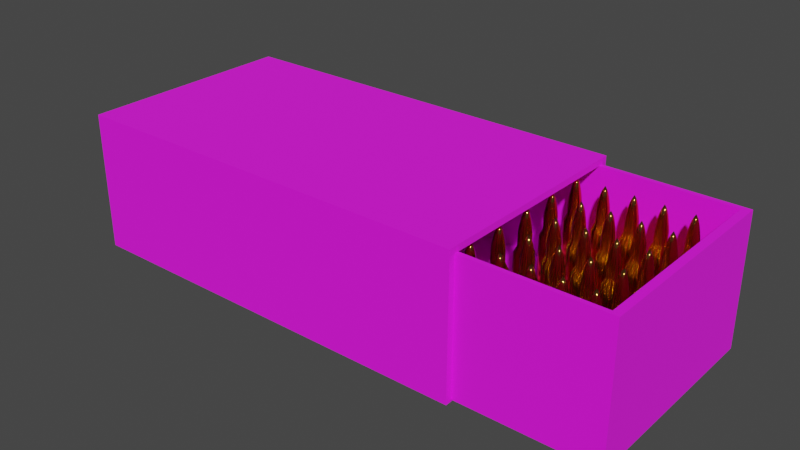 # Source: ammobox.blend  (saved by Blender 2.93.21; exported with 4.5.12 LTS)
import bpy
from mathutils import Matrix  # noqa: F401  (used for matrix-valued properties, if any)

bpy.ops.wm.read_factory_settings(use_empty=True)
scene = bpy.context.scene
scene.name = 'Scene'

# ---- collections
col_collection = bpy.data.collections.new('Collection'); scene.collection.children.link(col_collection)

# ---- images (referenced by path relative to the original .blend; pixels are not part of the script)
import os
ASSET_DIR = os.environ.get("B2B_ASSET_DIR", "")  # directory of the original .blend (textures are referenced by path, not embedded)
HERE = os.path.dirname(os.path.abspath(__file__))  # packed textures are extracted next to this script under _unpacked/

def load_image(name, relpath, width, height, colorspace="sRGB"):
    """Load a texture the original file referenced (path relative to the .blend, or extracted next to this script)."""
    p = next((c for c in (os.path.join(HERE, relpath), os.path.join(ASSET_DIR, relpath)) if relpath and os.path.exists(c)), "")
    if p:
        img = bpy.data.images.load(p, check_existing=True)
        img.name = name
    else:  # same state as the original file: an image datablock whose file is absent (Cycles renders it pink)
        img = bpy.data.images.new(name, width, height)
        img.source = "FILE"
        img.filepath = "//" + (relpath or name)
    img.colorspace_settings.name = colorspace
    return img
img_boxbasecolor = load_image('boxbasecolor', 'boxbasecolor.png', 1024, 1024, 'sRGB')
img_paperbasecolor = load_image('paperbasecolor', 'paperbasecolor.png', 1024, 1024, 'sRGB')

# ---- materials (node trees are filled in below, after node groups)
mat_box = bpy.data.materials.new('box')
mat_box.alpha_threshold = 0.0
mat_box.use_transparent_shadow = False
mat_box.line_color = (0.0, 0.0, 0.0, 1.0)
mat_paper = bpy.data.materials.new('paper')
mat_paper.use_transparent_shadow = False
mat_metal = bpy.data.materials.new('metal')
mat_metal.use_transparent_shadow = False
mat_brown = bpy.data.materials.new('brown')
mat_brown.use_transparent_shadow = False

# ---- material node trees
mat_box.use_nodes = True; mat_box.node_tree.nodes.clear()
_N = mat_box.node_tree.nodes; _L = mat_box.node_tree.links
n0 = _N.new('ShaderNodeOutputMaterial'); n0.name = 'Material Output'; n0.location = (300, 300)
n1 = _N.new('ShaderNodeBsdfPrincipled'); n1.name = 'Principled BSDF'; n1.location = (10, 300)
n1.distribution = 'GGX'
n1.subsurface_method = 'BURLEY'
n1.inputs[2].default_value = 1.0
n1.inputs[3].default_value = 1.45
n1.inputs[27].default_value = (0.0, 0.0, 0.0, 1.0)
n1.inputs[28].default_value = 1.0
n2 = _N.new('ShaderNodeTexImage'); n2.name = 'Image Texture'; n2.location = (-367, 252)
n2.image = img_boxbasecolor
_L.new(n1.outputs[0], n0.inputs[0])
_L.new(n2.outputs[0], n1.inputs[0])
n0.is_active_output = True
mat_paper.use_nodes = True; mat_paper.node_tree.nodes.clear()
_N = mat_paper.node_tree.nodes; _L = mat_paper.node_tree.links
n0 = _N.new('ShaderNodeBsdfPrincipled'); n0.name = 'Principled BSDF'; n0.location = (10, 300)
n0.distribution = 'GGX'
n0.subsurface_method = 'BURLEY'
n0.inputs[2].default_value = 1.0
n0.inputs[3].default_value = 1.45
n0.inputs[27].default_value = (0.0, 0.0, 0.0, 1.0)
n0.inputs[28].default_value = 1.0
n1 = _N.new('ShaderNodeOutputMaterial'); n1.name = 'Material Output'; n1.location = (300, 300)
n2 = _N.new('ShaderNodeTexImage'); n2.name = 'Image Texture'; n2.location = (-304, 297)
n2.image = img_paperbasecolor
_L.new(n0.outputs[0], n1.inputs[0])
_L.new(n2.outputs[0], n0.inputs[0])
n1.is_active_output = True
mat_metal.use_nodes = True; mat_metal.node_tree.nodes.clear()
_N = mat_metal.node_tree.nodes; _L = mat_metal.node_tree.links
n0 = _N.new('ShaderNodeOutputMaterial'); n0.name = 'Material Output'; n0.location = (342, 345)
n1 = _N.new('ShaderNodeBsdfPrincipled'); n1.name = 'Principled BSDF'; n1.location = (52, 345)
n1.distribution = 'GGX'
n1.subsurface_method = 'BURLEY'
n1.inputs[0].default_value = (0.7743, 0.5654, 0.04478, 1.0)
n1.inputs[1].default_value = 1.0
n1.inputs[2].default_value = 0.1455
n1.inputs[3].default_value = 1.45
n1.inputs[27].default_value = (0.0, 0.0, 0.0, 1.0)
n1.inputs[28].default_value = 1.0
_L.new(n1.outputs[0], n0.inputs[0])
n0.is_active_output = True
mat_brown.use_nodes = True; mat_brown.node_tree.nodes.clear()
_N = mat_brown.node_tree.nodes; _L = mat_brown.node_tree.links
n0 = _N.new('ShaderNodeBsdfPrincipled'); n0.name = 'Principled BSDF'; n0.location = (10, 300)
n0.distribution = 'GGX'
n0.subsurface_method = 'BURLEY'
n0.inputs[0].default_value = (0.6152, 0.2563, 0.05143, 1.0)
n0.inputs[1].default_value = 1.0
n0.inputs[2].default_value = 0.145
n0.inputs[3].default_value = 1.45
n0.inputs[27].default_value = (0.0, 0.0, 0.0, 1.0)
n0.inputs[28].default_value = 1.0
n1 = _N.new('ShaderNodeOutputMaterial'); n1.name = 'Material Output'; n1.location = (300, 300)
_L.new(n0.outputs[0], n1.inputs[0])
n1.is_active_output = True

# ---- world
world_world = bpy.data.worlds.new('World'); scene.world = world_world
world_world.use_nodes = True; world_world.node_tree.nodes.clear()
_N = world_world.node_tree.nodes; _L = world_world.node_tree.links
n0 = _N.new('ShaderNodeOutputWorld'); n0.name = 'World Output'; n0.location = (300, 300)
n1 = _N.new('ShaderNodeBackground'); n1.name = 'Background'; n1.location = (10, 300)
n1.inputs[0].default_value = (0.05088, 0.05088, 0.05088, 1.0)
_L.new(n1.outputs[0], n0.inputs[0])
n0.is_active_output = True
world_world.color = (0.05088, 0.05088, 0.05088)
world_world.use_sun_shadow = False
world_world.sun_shadow_jitter_overblur = 0.0

# ---- meshes
me_cube = bpy.data.meshes.new('Cube')
me_cube.from_pydata([(-1.0, -1.0, -1.0), (-1.0, -1.0, 1.0), (-1.0, 1.0, -1.0), (-1.0, 1.0, 1.0), (1.0, -0.9416, -0.9722), (-0.8952, -0.9029, 0.9111), (1.0, 0.9416, -0.9722), (-0.8952, 0.9029, 0.9111), (1.0, 1.0, 1.0), (1.0, 1.0, -1.0), (1.0, -1.0, -1.0), (1.0, -1.0, 1.0), (1.622, 0.9029, 0.9111), (1.66, 0.9416, -0.9722), (1.66, -0.9416, -0.9722), (1.622, -0.9029, 0.9111), (1.0, 0.9416, 0.9111), (1.0, -0.9416, 0.9111), (1.66, 0.9416, 0.9111), (1.66, -0.9416, 0.9111), (-0.8952, 0.9029, -0.6215), (-0.8952, -0.9029, -0.6215), (1.622, 0.9029, -0.6215), (1.622, -0.9029, -0.6215)], [], [(0, 1, 3, 2), (2, 3, 8, 9), (12, 7, 20, 22), (10, 11, 1, 0), (2, 9, 10, 0), (8, 3, 1, 11), (16, 6, 9, 8), (6, 4, 10, 9), (17, 16, 8, 11), (4, 17, 11, 10), (13, 18, 19, 14), (6, 16, 18, 13), (17, 4, 14, 19), (4, 6, 13, 14), (5, 7, 16, 17), (12, 15, 19, 18), (15, 5, 17, 19), (7, 12, 18, 16), (20, 21, 23, 22), (15, 12, 22, 23), (5, 15, 23, 21), (7, 5, 21, 20)])
me_cube.polygons.foreach_set('material_index', [0, 0, 1, 0, 0, 0, 0, 0, 0, 0, 1, 1, 1, 1, 1, 1, 1, 1, 1, 1, 1, 1])
_uv = me_cube.uv_layers.new(name='UVMap')
_uv.uv.foreach_set('vector', [0.0001989, 0.9998, 0.0001988, 0.7998, 0.2002, 0.7998, 0.2002, 0.9998, 0.7998, 0.4001, 0.7998, 0.6001, 0.5999, 0.6001, 0.5999, 0.4001, 0.4911, 0.5921, 0.3132, 0.4142, 0.4215, 0.3058, 0.5995, 0.4837, 0.5999, 0.2002, 0.5999, 0.0001988, 0.7998, 0.0001988, 0.7998, 0.2002, 0.7998, 0.4001, 0.5999, 0.4001, 0.5999, 0.2002, 0.7998, 0.2002, 0.2002, 0.5999, 0.2002, 0.7998, 0.0001988, 0.7998, 0.0001988, 0.5999, 0.5584, 0.7909, 0.5584, 0.6026, 0.5643, 0.5999, 0.5643, 0.7998, 0.5647, 0.7764, 0.5647, 0.6063, 0.5677, 0.5999, 0.5677, 0.7817, 0.5429, 0.794, 0.5429, 0.6057, 0.5518, 0.5999, 0.5518, 0.7998, 0.5522, 0.797, 0.5522, 0.6087, 0.558, 0.5999, 0.558, 0.7998, 0.3889, 0.5999, 0.3889, 0.7882, 0.2006, 0.7882, 0.2006, 0.5999, 0.6659, 0.6005, 0.6659, 0.7888, 0.5999, 0.7888, 0.5999, 0.6005, 0.8662, 0.0001988, 0.8662, 0.1885, 0.8002, 0.1885, 0.8002, 0.0001989, 0.8662, 0.1885, 0.8662, 0.3768, 0.8002, 0.3768, 0.8002, 0.1885, 0.1855, 0.2865, 0.3132, 0.4142, 0.1819, 0.5509, 0.04875, 0.4177, 0.385, 0.792, 0.2044, 0.792, 0.2006, 0.7882, 0.3889, 0.7882, 0.0004228, 0.457, 0.1855, 0.2865, 0.04875, 0.4177, 0.0001988, 0.4625, 0.3132, 0.4142, 0.1426, 0.5992, 0.1372, 0.5995, 0.1819, 0.5509, 0.4215, 0.3058, 0.2938, 0.1781, 0.4718, 0.0001988, 0.5995, 0.1279, 0.3893, 0.7804, 0.3893, 0.5999, 0.5425, 0.5999, 0.5425, 0.7804, 0.1855, 0.2865, 0.007547, 0.1086, 0.1159, 0.0001989, 0.2938, 0.1781, 0.3132, 0.4142, 0.1855, 0.2865, 0.2938, 0.1781, 0.4215, 0.3058])
me_cube.materials.append(mat_box)
me_cube.materials.append(mat_paper)
me_cube.use_remesh_fix_poles = True
me_cube.use_remesh_preserve_attributes = False
me_cube.use_paint_bone_selection = False
me_cube.use_paint_mask = True
me_cube.update()
me_cylinder_001 = bpy.data.meshes.new('Cylinder.001')
me_cylinder_001.from_pydata([(-5.905e-09, 0.8019, -5.68), (-6.517e-09, 0.672, 3.236), (0.5154, 0.6143, -5.68), (0.4319, 0.5148, 3.236), (0.7897, 0.1392, -5.68), (0.6618, 0.1167, 3.236), (0.6944, -0.4009, -5.68), (0.5819, -0.336, 3.236), (0.2743, -0.7535, -5.68), (0.2298, -0.6314, 3.236), (-0.2743, -0.7535, -5.68), (-0.2298, -0.6314, 3.236), (-0.6944, -0.4009, -5.68), (-0.5819, -0.336, 3.236), (-0.7897, 0.1392, -5.68), (-0.6618, 0.1167, 3.236), (-0.5154, 0.6143, -5.68), (-0.4319, 0.5148, 3.236), (0.0, 1.0, -5.523), (0.6428, 0.766, -5.523), (0.9848, 0.1736, -5.523), (0.866, -0.5, -5.523), (0.342, -0.9397, -5.523), (-0.342, -0.9397, -5.523), (-0.866, -0.5, -5.523), (-0.9848, 0.1736, -5.523), (-0.6428, 0.766, -5.523), (8.659e-09, 0.8019, -5.907), (0.5154, 0.6143, -5.907), (0.7897, 0.1392, -5.907), (0.6944, -0.4009, -5.907), (0.2743, -0.7535, -5.907), (-0.2743, -0.7535, -5.907), (-0.6944, -0.4009, -5.907), (-0.7897, 0.1392, -5.907), (-0.5154, 0.6143, -5.907), (6.782e-08, 1.015, -6.042), (0.6522, 0.7772, -6.042), (0.9992, 0.1762, -6.042), (0.8787, -0.5073, -6.042), (0.347, -0.9534, -6.042), (-0.347, -0.9534, -6.042), (-0.8787, -0.5073, -6.042), (-0.9992, 0.1762, -6.042), (-0.6522, 0.7772, -6.042), (5.503e-08, 1.015, -6.362), (0.6522, 0.7772, -6.362), (0.9992, 0.1762, -6.362), (0.8787, -0.5073, -6.362), (0.347, -0.9534, -6.362), (-0.347, -0.9534, -6.362), (-0.8787, -0.5073, -6.362), (-0.9992, 0.1762, -6.362), (-0.6522, 0.7772, -6.362), (0.0, 1.0, 2.527), (0.6428, 0.766, 2.527), (0.9848, 0.1736, 2.527), (0.866, -0.5, 2.527), (0.342, -0.9397, 2.527), (-0.342, -0.9397, 2.527), (-0.866, -0.5, 2.527), (-0.9848, 0.1736, 2.527), (-0.6428, 0.766, 2.527), (0.4319, 0.5148, 4.437), (-6.517e-09, 0.672, 4.437), (0.6488, 0.1167, 4.437), (0.5949, -0.336, 4.437), (0.2298, -0.6314, 4.437), (-0.2298, -0.6314, 4.437), (-0.5949, -0.336, 4.437), (-0.6488, 0.1167, 4.437), (-0.4319, 0.5148, 4.437), (9.322e-07, -1.573e-08, 7.028), (-0.5462, -0.3085, 4.955), (-0.4658, -0.2631, 5.474), (-0.3827, -0.2161, 5.992), (-0.2475, -0.1398, 6.51), (-0.27, 0.04855, 6.51), (-0.4174, 0.07506, 5.992), (-0.508, 0.09136, 5.474), (-0.5957, 0.1071, 4.955), (0.5462, -0.3085, 4.955), (0.4658, -0.2631, 5.474), (0.3827, -0.2161, 5.992), (0.2475, -0.1398, 6.51), (0.09563, -0.2627, 6.51), (0.1478, -0.4062, 5.992), (0.1799, -0.4944, 5.474), (0.211, -0.5798, 4.955), (1.825e-07, 0.617, 4.955), (3.693e-07, 0.5261, 5.474), (5.611e-07, 0.4323, 5.992), (7.483e-07, 0.2796, 6.51), (0.1797, 0.2142, 6.51), (0.2779, 0.3311, 5.992), (0.3382, 0.403, 5.474), (0.3966, 0.4726, 4.955), (-0.1797, 0.2142, 6.51), (-0.2779, 0.3311, 5.992), (-0.3382, 0.403, 5.474), (-0.3966, 0.4726, 4.955), (-0.09563, -0.2627, 6.51), (-0.1478, -0.4062, 5.992), (-0.1799, -0.4944, 5.474), (-0.211, -0.5798, 4.955), (0.27, 0.04855, 6.51), (0.4174, 0.07506, 5.992), (0.508, 0.09136, 5.474), (0.5957, 0.1071, 4.955)], [], [(54, 1, 3, 55), (55, 3, 5, 56), (56, 5, 7, 57), (57, 7, 9, 58), (58, 9, 11, 59), (59, 11, 13, 60), (60, 13, 15, 61), (15, 13, 69, 70), (61, 15, 17, 62), (62, 17, 1, 54), (14, 16, 35, 34), (16, 26, 18, 0), (14, 25, 26, 16), (12, 24, 25, 14), (10, 23, 24, 12), (8, 22, 23, 10), (6, 21, 22, 8), (4, 20, 21, 6), (2, 19, 20, 4), (0, 18, 19, 2), (28, 29, 38, 37), (12, 14, 34, 33), (10, 12, 33, 32), (8, 10, 32, 31), (6, 8, 31, 30), (0, 2, 28, 27), (4, 6, 30, 29), (2, 4, 29, 28), (16, 0, 27, 35), (36, 37, 46, 45), (35, 27, 36, 44), (32, 33, 42, 41), (29, 30, 39, 38), (33, 34, 43, 42), (30, 31, 40, 39), (27, 28, 37, 36), (34, 35, 44, 43), (31, 32, 41, 40), (45, 46, 47, 48, 49, 50, 51, 52, 53), (43, 44, 53, 52), (40, 41, 50, 49), (37, 38, 47, 46), (44, 36, 45, 53), (41, 42, 51, 50), (38, 39, 48, 47), (42, 43, 52, 51), (39, 40, 49, 48), (26, 62, 54, 18), (25, 61, 62, 26), (24, 60, 61, 25), (23, 59, 60, 24), (22, 58, 59, 23), (21, 57, 58, 22), (20, 56, 57, 21), (19, 55, 56, 20), (18, 54, 55, 19), (77, 76, 72), (13, 11, 68, 69), (11, 9, 67, 68), (9, 7, 66, 67), (3, 1, 64, 63), (7, 5, 65, 66), (5, 3, 63, 65), (1, 17, 71, 64), (17, 15, 70, 71), (85, 84, 72), (93, 92, 72), (97, 77, 72), (101, 85, 72), (105, 93, 72), (92, 97, 72), (76, 101, 72), (84, 105, 72), (66, 65, 108, 81), (81, 108, 107, 82), (82, 107, 106, 83), (83, 106, 105, 84), (69, 68, 104, 73), (73, 104, 103, 74), (74, 103, 102, 75), (75, 102, 101, 76), (64, 71, 100, 89), (89, 100, 99, 90), (90, 99, 98, 91), (91, 98, 97, 92), (65, 63, 96, 108), (108, 96, 95, 107), (107, 95, 94, 106), (106, 94, 93, 105), (68, 67, 88, 104), (104, 88, 87, 103), (103, 87, 86, 102), (102, 86, 85, 101), (71, 70, 80, 100), (100, 80, 79, 99), (99, 79, 78, 98), (98, 78, 77, 97), (63, 64, 89, 96), (96, 89, 90, 95), (95, 90, 91, 94), (94, 91, 92, 93), (67, 66, 81, 88), (88, 81, 82, 87), (87, 82, 83, 86), (86, 83, 84, 85), (70, 69, 73, 80), (80, 73, 74, 79), (79, 74, 75, 78), (78, 75, 76, 77)])
me_cylinder_001.polygons.foreach_set('use_smooth', [True] * 109)
me_cylinder_001.polygons.foreach_set('material_index', [0, 0, 0, 0, 0, 0, 0, 1, 0, 0, 0, 0, 0, 0, 0, 0, 0, 0, 0, 0, 0, 0, 0, 0, 0, 0, 0, 0, 0, 0, 0, 0, 0, 0, 0, 0, 0, 0, 0, 0, 0, 0, 0, 0, 0, 0, 0, 0, 0, 0, 0, 0, 0, 0, 0, 0, 1, 1, 1, 1, 1, 1, 1, 1, 1, 1, 1, 1, 1, 1, 1, 1, 1, 1, 1, 1, 1, 1, 1, 1, 1, 1, 1, 1, 1, 1, 1, 1, 1, 1, 1, 1, 1, 1, 1, 1, 1, 1, 1, 1, 1, 1, 1, 1, 1, 1, 1, 1, 1])
_uv = me_cylinder_001.uv_layers.new(name='UVMap')
_uv.uv.foreach_set('vector', [0.2261, 0.6229, 0.2285, 0.6824, 0.1882, 0.684, 0.1824, 0.6247, 0.1824, 0.6247, 0.1882, 0.684, 0.1481, 0.6878, 0.1382, 0.6289, 0.1382, 0.6289, 0.1481, 0.6878, 0.1083, 0.6943, 0.09267, 0.636, 0.09267, 0.636, 0.1083, 0.6943, 0.07059, 0.703, 0.0466, 0.6463, 0.4589, 0.6467, 0.4323, 0.7133, 0.3919, 0.7016, 0.4072, 0.6361, 0.4072, 0.6361, 0.3919, 0.7016, 0.3507, 0.6924, 0.3597, 0.6294, 0.3597, 0.6294, 0.3507, 0.6924, 0.3095, 0.6868, 0.3142, 0.6252, 0.3095, 0.6868, 0.3507, 0.6924, 0.3291, 0.793, 0.2955, 0.7856, 0.3142, 0.6252, 0.3095, 0.6868, 0.2688, 0.6831, 0.2699, 0.623, 0.2699, 0.623, 0.2688, 0.6831, 0.2285, 0.6824, 0.2261, 0.6229, 0.3241, 0.1027, 0.2786, 0.1008, 0.2799, 0.0828, 0.3255, 0.08509, 0.2786, 0.1008, 0.2786, 0.1196, 0.2325, 0.1184, 0.2323, 0.0993, 0.3241, 0.1027, 0.3239, 0.1211, 0.2786, 0.1196, 0.2786, 0.1008, 0.3684, 0.1048, 0.3683, 0.1225, 0.3239, 0.1211, 0.3241, 0.1027, 0.4108, 0.1068, 0.4113, 0.1231, 0.3683, 0.1225, 0.3684, 0.1048, 0.4484, 0.1073, 0.4529, 0.1214, 0.4113, 0.1231, 0.4108, 0.1068, 0.08962, 0.09879, 0.09013, 0.1188, 0.04039, 0.1174, 0.04592, 0.0984, 0.1376, 0.09809, 0.1384, 0.1178, 0.09013, 0.1188, 0.08962, 0.09879, 0.1853, 0.0983, 0.1858, 0.1177, 0.1384, 0.1178, 0.1376, 0.09809, 0.2323, 0.0993, 0.2325, 0.1184, 0.1858, 0.1177, 0.1853, 0.0983, 0.1862, 0.07958, 0.1382, 0.07901, 0.1389, 0.05919, 0.1874, 0.06017, 0.3684, 0.1048, 0.3241, 0.1027, 0.3255, 0.08509, 0.3699, 0.08765, 0.4108, 0.1068, 0.3684, 0.1048, 0.3699, 0.08765, 0.4122, 0.09012, 0.4484, 0.1073, 0.4108, 0.1068, 0.4122, 0.09012, 0.4491, 0.09419, 0.08962, 0.09879, 0.04592, 0.0984, 0.04518, 0.08286, 0.08983, 0.07956, 0.2323, 0.0993, 0.1853, 0.0983, 0.1862, 0.07958, 0.2335, 0.08092, 0.1376, 0.09809, 0.08962, 0.09879, 0.08983, 0.07956, 0.1382, 0.07901, 0.1853, 0.0983, 0.1376, 0.09809, 0.1382, 0.07901, 0.1862, 0.07958, 0.2786, 0.1008, 0.2323, 0.0993, 0.2335, 0.08092, 0.2799, 0.0828, 0.2349, 0.06187, 0.1874, 0.06017, 0.1877, 0.03731, 0.2355, 0.03948, 0.2799, 0.0828, 0.2335, 0.08092, 0.2349, 0.06187, 0.2816, 0.06412, 0.4122, 0.09012, 0.3699, 0.08765, 0.3719, 0.07011, 0.4145, 0.07432, 0.1382, 0.07901, 0.08983, 0.07956, 0.08957, 0.0592, 0.1389, 0.05919, 0.3699, 0.08765, 0.3255, 0.08509, 0.3273, 0.06685, 0.3719, 0.07011, 0.08983, 0.07956, 0.04518, 0.08286, 0.03752, 0.06376, 0.08957, 0.0592, 0.2335, 0.08092, 0.1862, 0.07958, 0.1874, 0.06017, 0.2349, 0.06187, 0.3255, 0.08509, 0.2799, 0.0828, 0.2816, 0.06412, 0.3273, 0.06685, 0.4491, 0.09419, 0.4122, 0.09012, 0.4145, 0.07432, 0.4554, 0.08132, 0.6357, 0.04418, 0.6666, 0.0809, 0.6666, 0.1288, 0.6357, 0.1656, 0.5885, 0.1739, 0.547, 0.1499, 0.5306, 0.1049, 0.547, 0.05982, 0.5885, 0.03585, 0.3273, 0.06685, 0.2816, 0.06412, 0.2824, 0.04217, 0.3285, 0.0454, 0.4554, 0.08132, 0.4145, 0.07432, 0.4166, 0.05419, 0.4589, 0.06074, 0.1874, 0.06017, 0.1389, 0.05919, 0.1386, 0.03585, 0.1877, 0.03731, 0.2816, 0.06412, 0.2349, 0.06187, 0.2355, 0.03948, 0.2824, 0.04217, 0.4145, 0.07432, 0.3719, 0.07011, 0.3733, 0.04933, 0.4166, 0.05419, 0.1389, 0.05919, 0.08957, 0.0592, 0.08817, 0.03604, 0.1386, 0.03585, 0.3719, 0.07011, 0.3273, 0.06685, 0.3285, 0.0454, 0.3733, 0.04933, 0.08957, 0.0592, 0.03752, 0.06376, 0.03585, 0.03967, 0.08817, 0.03604, 0.2786, 0.1196, 0.2699, 0.623, 0.2261, 0.6229, 0.2325, 0.1184, 0.3239, 0.1211, 0.3142, 0.6252, 0.2699, 0.623, 0.2786, 0.1196, 0.3683, 0.1225, 0.3597, 0.6294, 0.3142, 0.6252, 0.3239, 0.1211, 0.4113, 0.1231, 0.4072, 0.6361, 0.3597, 0.6294, 0.3683, 0.1225, 0.4529, 0.1214, 0.4589, 0.6467, 0.4072, 0.6361, 0.4113, 0.1231, 0.09013, 0.1188, 0.09267, 0.636, 0.0466, 0.6463, 0.04039, 0.1174, 0.1384, 0.1178, 0.1382, 0.6289, 0.09267, 0.636, 0.09013, 0.1188, 0.1858, 0.1177, 0.1824, 0.6247, 0.1382, 0.6289, 0.1384, 0.1178, 0.2325, 0.1184, 0.2261, 0.6229, 0.1824, 0.6247, 0.1858, 0.1177, 0.2558, 0.9267, 0.2667, 0.933, 0.2362, 0.9641, 0.3507, 0.6924, 0.3919, 0.7016, 0.3654, 0.804, 0.3291, 0.793, 0.3919, 0.7016, 0.4323, 0.7133, 0.4032, 0.8185, 0.3654, 0.804, 0.07059, 0.703, 0.1083, 0.6943, 0.1269, 0.7933, 0.08912, 0.8039, 0.1882, 0.684, 0.2285, 0.6824, 0.2286, 0.7799, 0.1952, 0.7815, 0.1083, 0.6943, 0.1481, 0.6878, 0.1614, 0.7862, 0.1269, 0.7933, 0.1481, 0.6878, 0.1882, 0.684, 0.1952, 0.7815, 0.1614, 0.7862, 0.2285, 0.6824, 0.2688, 0.6831, 0.262, 0.7814, 0.2286, 0.7799, 0.2688, 0.6831, 0.3095, 0.6868, 0.2955, 0.7856, 0.262, 0.7814, 0.1906, 0.9508, 0.1991, 0.9384, 0.2362, 0.9641, 0.2207, 0.9246, 0.2326, 0.9224, 0.2362, 0.9641, 0.2445, 0.9229, 0.2558, 0.9267, 0.2362, 0.9641, 0.276, 0.943, 0.283, 0.9561, 0.2362, 0.9641, 0.2097, 0.93, 0.2207, 0.9246, 0.2362, 0.9641, 0.2326, 0.9224, 0.2445, 0.9229, 0.2362, 0.9641, 0.2667, 0.933, 0.276, 0.943, 0.2362, 0.9641, 0.1991, 0.9384, 0.2097, 0.93, 0.2362, 0.9641, 0.1269, 0.7933, 0.1614, 0.7862, 0.1693, 0.8246, 0.1384, 0.8332, 0.1384, 0.8332, 0.1693, 0.8246, 0.1796, 0.8622, 0.154, 0.872, 0.154, 0.872, 0.1796, 0.8622, 0.1927, 0.8977, 0.1738, 0.9077, 0.1738, 0.9077, 0.1927, 0.8977, 0.2097, 0.93, 0.1991, 0.9384, 0.3291, 0.793, 0.3654, 0.804, 0.3495, 0.844, 0.3179, 0.8312, 0.3179, 0.8312, 0.3495, 0.844, 0.3292, 0.8818, 0.3038, 0.8682, 0.3038, 0.8682, 0.3292, 0.8818, 0.305, 0.9155, 0.287, 0.9023, 0.287, 0.9023, 0.305, 0.9155, 0.276, 0.943, 0.2667, 0.933, 0.2286, 0.7799, 0.262, 0.7814, 0.2587, 0.8183, 0.2291, 0.817, 0.2291, 0.817, 0.2587, 0.8183, 0.2546, 0.8548, 0.2297, 0.8535, 0.2297, 0.8535, 0.2546, 0.8548, 0.2499, 0.8895, 0.2308, 0.8886, 0.2308, 0.8886, 0.2499, 0.8895, 0.2445, 0.9229, 0.2326, 0.9224, 0.1614, 0.7862, 0.1952, 0.7815, 0.1992, 0.8189, 0.1693, 0.8246, 0.1693, 0.8246, 0.1992, 0.8189, 0.2046, 0.8559, 0.1796, 0.8622, 0.1796, 0.8622, 0.2046, 0.8559, 0.2116, 0.8911, 0.1927, 0.8977, 0.1927, 0.8977, 0.2116, 0.8911, 0.2207, 0.9246, 0.2097, 0.93, 0.3654, 0.804, 0.4032, 0.8185, 0.3818, 0.8612, 0.3495, 0.844, 0.3495, 0.844, 0.3818, 0.8612, 0.3542, 0.8999, 0.3292, 0.8818, 0.3292, 0.8818, 0.3542, 0.8999, 0.3217, 0.9331, 0.305, 0.9155, 0.305, 0.9155, 0.3217, 0.9331, 0.283, 0.9561, 0.276, 0.943, 0.262, 0.7814, 0.2955, 0.7856, 0.2881, 0.8232, 0.2587, 0.8183, 0.2587, 0.8183, 0.2881, 0.8232, 0.2791, 0.8598, 0.2546, 0.8548, 0.2546, 0.8548, 0.2791, 0.8598, 0.2685, 0.8944, 0.2499, 0.8895, 0.2499, 0.8895, 0.2685, 0.8944, 0.2558, 0.9267, 0.2445, 0.9229, 0.1952, 0.7815, 0.2286, 0.7799, 0.2291, 0.817, 0.1992, 0.8189, 0.1992, 0.8189, 0.2291, 0.817, 0.2297, 0.8535, 0.2046, 0.8559, 0.2046, 0.8559, 0.2297, 0.8535, 0.2308, 0.8886, 0.2116, 0.8911, 0.2116, 0.8911, 0.2308, 0.8886, 0.2326, 0.9224, 0.2207, 0.9246, 0.08912, 0.8039, 0.1269, 0.7933, 0.1384, 0.8332, 0.105, 0.8467, 0.105, 0.8467, 0.1384, 0.8332, 0.154, 0.872, 0.1273, 0.8872, 0.1273, 0.8872, 0.154, 0.872, 0.1738, 0.9077, 0.155, 0.9234, 0.155, 0.9234, 0.1738, 0.9077, 0.1991, 0.9384, 0.1906, 0.9508, 0.2955, 0.7856, 0.3291, 0.793, 0.3179, 0.8312, 0.2881, 0.8232, 0.2881, 0.8232, 0.3179, 0.8312, 0.3038, 0.8682, 0.2791, 0.8598, 0.2791, 0.8598, 0.3038, 0.8682, 0.287, 0.9023, 0.2685, 0.8944, 0.2685, 0.8944, 0.287, 0.9023, 0.2667, 0.933, 0.2558, 0.9267])
me_cylinder_001.materials.append(mat_metal)
me_cylinder_001.materials.append(mat_brown)
me_cylinder_001.materials.append(mat_metal)
me_cylinder_001.use_remesh_fix_poles = True
me_cylinder_001.use_remesh_preserve_attributes = False
me_cylinder_001.update()

# ---- objects
ob_box = bpy.data.objects.new('Box', me_cube)
ob_cylinder = bpy.data.objects.new('Cylinder', me_cylinder_001)

# ---- transforms, parenting, visibility, modifiers, constraints
ob_box.location = (0.0, 0.0, 0.0)
ob_box.scale = (0.075, 0.04, 0.025)
ob_cylinder.location = (0.1121, -0.02715, -0.001928)
ob_cylinder.scale = (0.003311, 0.003311, 0.003311)
_m = ob_cylinder.modifiers.new('Array', 'ARRAY')
_m.count = 5
_m.relative_offset_displace = (-1.5, 0.0, 0.0)
_m = ob_cylinder.modifiers.new('Array.001', 'ARRAY')
_m.count = 5
_m.relative_offset_displace = (0.0, 2.1, 0.0)

# ---- collection membership
col_collection.objects.link(ob_box)
col_collection.objects.link(ob_cylinder)

# ---- scene / render settings (as saved in the file)
scene.frame_start = 1; scene.frame_end = 250; scene.frame_set(0)
scene.render.engine = 'BLENDER_EEVEE_NEXT'
scene.cycles.use_denoising = False
scene.cycles.samples = 128
scene.cycles.sampling_pattern = 'TABULATED_SOBOL'
scene.cycles.use_adaptive_sampling = False
scene.cycles.use_light_tree = False
scene.view_settings.view_transform = 'Filmic'
bpy.context.view_layer.update()

# ---- added for rendering (the .blend has no active camera and no usable light): camera, sun
cam_auto = bpy.data.cameras.new('AutoCamera')
cam_auto.lens = 50.0
cam_auto.sensor_width = 36.0
cam_auto.clip_end = 1000.0
ob_auto_camera = bpy.data.objects.new('AutoCamera', cam_auto)
scene.collection.objects.link(ob_auto_camera)
ob_auto_camera.location = (0.228961, -0.245039, 0.163359)
ob_auto_camera.rotation_euler = (1.09748, -7.21219e-08, 0.694738)
scene.camera = ob_auto_camera
light_auto_sun = bpy.data.lights.new('AutoSun', 'SUN')
light_auto_sun.energy = 3.0
light_auto_sun.angle = 0.0523599
ob_auto_sun = bpy.data.objects.new('AutoSun', light_auto_sun)
scene.collection.objects.link(ob_auto_sun)
ob_auto_sun.rotation_euler = (0.872665, 0.174533, 0.523599)
bpy.context.view_layer.update()
